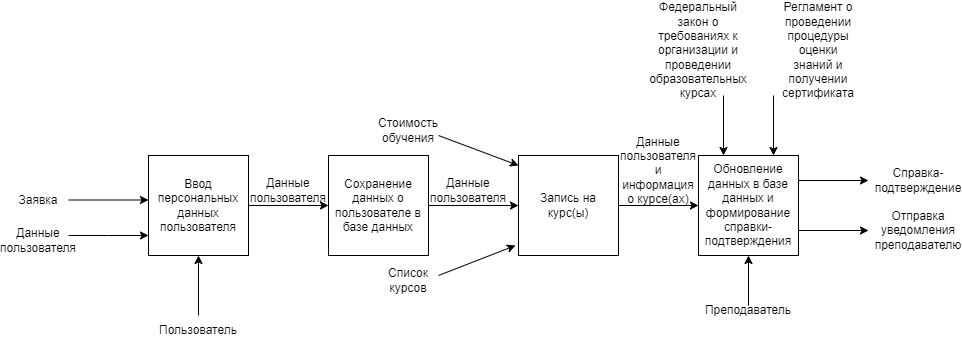

The diagram above was exported from draw.io. Its source (the exported page's mxGraphModel, read from the mxfile embedded in the PNG):
<mxGraphModel dx="1877" dy="1712" grid="1" gridSize="10" guides="1" tooltips="1" connect="1" arrows="1" fold="1" page="1" pageScale="1" pageWidth="827" pageHeight="1169" math="0" shadow="0">
  <root>
    <mxCell id="0" />
    <mxCell id="1" parent="0" />
    <mxCell id="BJ4tmELuZGOIWYg4bpsf-1" value="Ввод персональных данных пользователя" style="whiteSpace=wrap;html=1;aspect=fixed;" vertex="1" parent="1">
      <mxGeometry x="140" y="140" width="100" height="100" as="geometry" />
    </mxCell>
    <mxCell id="BJ4tmELuZGOIWYg4bpsf-2" value="" style="endArrow=classic;html=1;rounded=0;entryX=0.5;entryY=1;entryDx=0;entryDy=0;" edge="1" parent="1" source="BJ4tmELuZGOIWYg4bpsf-3" target="BJ4tmELuZGOIWYg4bpsf-1">
      <mxGeometry width="50" height="50" relative="1" as="geometry">
        <mxPoint x="200" y="340" as="sourcePoint" />
        <mxPoint x="420" y="240" as="targetPoint" />
      </mxGeometry>
    </mxCell>
    <mxCell id="BJ4tmELuZGOIWYg4bpsf-3" value="Пользователь" style="text;html=1;align=center;verticalAlign=middle;whiteSpace=wrap;rounded=0;" vertex="1" parent="1">
      <mxGeometry x="160" y="300" width="60" height="30" as="geometry" />
    </mxCell>
    <mxCell id="BJ4tmELuZGOIWYg4bpsf-4" value="" style="endArrow=classic;html=1;rounded=0;" edge="1" parent="1">
      <mxGeometry width="50" height="50" relative="1" as="geometry">
        <mxPoint x="60" y="184.5" as="sourcePoint" />
        <mxPoint x="140" y="184.5" as="targetPoint" />
      </mxGeometry>
    </mxCell>
    <mxCell id="BJ4tmELuZGOIWYg4bpsf-5" value="" style="endArrow=classic;html=1;rounded=0;entryX=0;entryY=0.5;entryDx=0;entryDy=0;" edge="1" parent="1">
      <mxGeometry width="50" height="50" relative="1" as="geometry">
        <mxPoint x="60" y="220" as="sourcePoint" />
        <mxPoint x="140" y="220" as="targetPoint" />
        <Array as="points">
          <mxPoint x="100" y="220" />
        </Array>
      </mxGeometry>
    </mxCell>
    <mxCell id="BJ4tmELuZGOIWYg4bpsf-6" value="" style="endArrow=classic;html=1;rounded=0;" edge="1" parent="1">
      <mxGeometry width="50" height="50" relative="1" as="geometry">
        <mxPoint x="430" y="120" as="sourcePoint" />
        <mxPoint x="510" y="150" as="targetPoint" />
      </mxGeometry>
    </mxCell>
    <mxCell id="BJ4tmELuZGOIWYg4bpsf-8" value="Заявка" style="text;html=1;align=center;verticalAlign=middle;whiteSpace=wrap;rounded=0;" vertex="1" parent="1">
      <mxGeometry y="170" width="60" height="30" as="geometry" />
    </mxCell>
    <mxCell id="BJ4tmELuZGOIWYg4bpsf-9" value="Данные пользователя" style="text;html=1;align=center;verticalAlign=middle;whiteSpace=wrap;rounded=0;" vertex="1" parent="1">
      <mxGeometry y="210" width="60" height="30" as="geometry" />
    </mxCell>
    <mxCell id="BJ4tmELuZGOIWYg4bpsf-10" value="Стоимость обучения" style="text;html=1;align=center;verticalAlign=middle;whiteSpace=wrap;rounded=0;" vertex="1" parent="1">
      <mxGeometry x="370" y="100" width="60" height="30" as="geometry" />
    </mxCell>
    <mxCell id="BJ4tmELuZGOIWYg4bpsf-11" value="Список курсов" style="text;html=1;align=center;verticalAlign=middle;whiteSpace=wrap;rounded=0;" vertex="1" parent="1">
      <mxGeometry x="370" y="250" width="60" height="30" as="geometry" />
    </mxCell>
    <mxCell id="BJ4tmELuZGOIWYg4bpsf-12" value="" style="endArrow=classic;html=1;rounded=0;exitX=1;exitY=0.5;exitDx=0;exitDy=0;entryX=0;entryY=0.5;entryDx=0;entryDy=0;" edge="1" parent="1" source="BJ4tmELuZGOIWYg4bpsf-1" target="BJ4tmELuZGOIWYg4bpsf-14">
      <mxGeometry width="50" height="50" relative="1" as="geometry">
        <mxPoint x="290" y="220" as="sourcePoint" />
        <mxPoint x="340" y="200" as="targetPoint" />
      </mxGeometry>
    </mxCell>
    <mxCell id="BJ4tmELuZGOIWYg4bpsf-13" value="Данные пользователя" style="text;html=1;align=center;verticalAlign=middle;whiteSpace=wrap;rounded=0;" vertex="1" parent="1">
      <mxGeometry x="250" y="160" width="60" height="30" as="geometry" />
    </mxCell>
    <mxCell id="BJ4tmELuZGOIWYg4bpsf-14" value="Сохранение данных о пользователе в базе данных" style="rounded=0;whiteSpace=wrap;html=1;" vertex="1" parent="1">
      <mxGeometry x="320" y="140" width="100" height="100" as="geometry" />
    </mxCell>
    <mxCell id="BJ4tmELuZGOIWYg4bpsf-16" value="" style="endArrow=classic;html=1;rounded=0;exitX=1;exitY=0.5;exitDx=0;exitDy=0;" edge="1" parent="1" source="BJ4tmELuZGOIWYg4bpsf-14">
      <mxGeometry width="50" height="50" relative="1" as="geometry">
        <mxPoint x="480" y="200" as="sourcePoint" />
        <mxPoint x="510" y="190" as="targetPoint" />
      </mxGeometry>
    </mxCell>
    <mxCell id="BJ4tmELuZGOIWYg4bpsf-17" value="Данные пользователя" style="text;html=1;align=center;verticalAlign=middle;whiteSpace=wrap;rounded=0;" vertex="1" parent="1">
      <mxGeometry x="430" y="160" width="60" height="30" as="geometry" />
    </mxCell>
    <mxCell id="BJ4tmELuZGOIWYg4bpsf-20" value="Запись на курс(ы)" style="whiteSpace=wrap;html=1;aspect=fixed;" vertex="1" parent="1">
      <mxGeometry x="510" y="140" width="100" height="100" as="geometry" />
    </mxCell>
    <mxCell id="BJ4tmELuZGOIWYg4bpsf-22" value="" style="endArrow=classic;html=1;rounded=0;entryX=-0.03;entryY=0.9;entryDx=0;entryDy=0;entryPerimeter=0;" edge="1" parent="1" target="BJ4tmELuZGOIWYg4bpsf-20">
      <mxGeometry width="50" height="50" relative="1" as="geometry">
        <mxPoint x="430" y="260" as="sourcePoint" />
        <mxPoint x="490" y="240" as="targetPoint" />
      </mxGeometry>
    </mxCell>
    <mxCell id="BJ4tmELuZGOIWYg4bpsf-23" value="" style="endArrow=classic;html=1;rounded=0;exitX=1;exitY=0.5;exitDx=0;exitDy=0;entryX=0;entryY=0.5;entryDx=0;entryDy=0;" edge="1" parent="1" source="BJ4tmELuZGOIWYg4bpsf-20" target="BJ4tmELuZGOIWYg4bpsf-24">
      <mxGeometry width="50" height="50" relative="1" as="geometry">
        <mxPoint x="640" y="230" as="sourcePoint" />
        <mxPoint x="680" y="190" as="targetPoint" />
      </mxGeometry>
    </mxCell>
    <mxCell id="BJ4tmELuZGOIWYg4bpsf-24" value="Обновление данных в базе данных и формирование справки-подтверждения" style="whiteSpace=wrap;html=1;aspect=fixed;" vertex="1" parent="1">
      <mxGeometry x="690" y="140" width="100" height="100" as="geometry" />
    </mxCell>
    <mxCell id="BJ4tmELuZGOIWYg4bpsf-25" value="Данные пользователя и информация о курсе(ах)" style="text;html=1;align=center;verticalAlign=middle;whiteSpace=wrap;rounded=0;" vertex="1" parent="1">
      <mxGeometry x="620" y="140" width="60" height="30" as="geometry" />
    </mxCell>
    <mxCell id="BJ4tmELuZGOIWYg4bpsf-26" value="" style="endArrow=classic;html=1;rounded=0;entryX=0.25;entryY=0;entryDx=0;entryDy=0;" edge="1" parent="1" target="BJ4tmELuZGOIWYg4bpsf-24">
      <mxGeometry width="50" height="50" relative="1" as="geometry">
        <mxPoint x="715" y="80" as="sourcePoint" />
        <mxPoint x="760" y="30" as="targetPoint" />
      </mxGeometry>
    </mxCell>
    <mxCell id="BJ4tmELuZGOIWYg4bpsf-27" value="Федеральный закон о требованиях к организации и проведении образовательных курсах" style="text;html=1;align=center;verticalAlign=middle;whiteSpace=wrap;rounded=0;" vertex="1" parent="1">
      <mxGeometry x="660" y="20" width="60" height="30" as="geometry" />
    </mxCell>
    <mxCell id="BJ4tmELuZGOIWYg4bpsf-28" value="" style="endArrow=classic;html=1;rounded=0;entryX=0.75;entryY=0;entryDx=0;entryDy=0;" edge="1" parent="1" target="BJ4tmELuZGOIWYg4bpsf-24">
      <mxGeometry width="50" height="50" relative="1" as="geometry">
        <mxPoint x="765" y="80" as="sourcePoint" />
        <mxPoint x="830" y="70" as="targetPoint" />
      </mxGeometry>
    </mxCell>
    <mxCell id="BJ4tmELuZGOIWYg4bpsf-29" value="Регламент о проведении процедуры оценки знаний и получении сертификата" style="text;html=1;align=center;verticalAlign=middle;whiteSpace=wrap;rounded=0;" vertex="1" parent="1">
      <mxGeometry x="780" y="20" width="60" height="30" as="geometry" />
    </mxCell>
    <mxCell id="BJ4tmELuZGOIWYg4bpsf-30" value="" style="endArrow=classic;html=1;rounded=0;exitX=1;exitY=0.25;exitDx=0;exitDy=0;" edge="1" parent="1" source="BJ4tmELuZGOIWYg4bpsf-24">
      <mxGeometry width="50" height="50" relative="1" as="geometry">
        <mxPoint x="810" y="180" as="sourcePoint" />
        <mxPoint x="860" y="165" as="targetPoint" />
      </mxGeometry>
    </mxCell>
    <mxCell id="BJ4tmELuZGOIWYg4bpsf-31" value="" style="endArrow=classic;html=1;rounded=0;exitX=1;exitY=0.75;exitDx=0;exitDy=0;" edge="1" parent="1" source="BJ4tmELuZGOIWYg4bpsf-24">
      <mxGeometry width="50" height="50" relative="1" as="geometry">
        <mxPoint x="820" y="290" as="sourcePoint" />
        <mxPoint x="860" y="215" as="targetPoint" />
      </mxGeometry>
    </mxCell>
    <mxCell id="BJ4tmELuZGOIWYg4bpsf-32" value="Справка-подтверждение" style="text;html=1;align=center;verticalAlign=middle;whiteSpace=wrap;rounded=0;" vertex="1" parent="1">
      <mxGeometry x="880" y="150" width="60" height="30" as="geometry" />
    </mxCell>
    <mxCell id="BJ4tmELuZGOIWYg4bpsf-33" value="Отправка уведомления преподавателю" style="text;html=1;align=center;verticalAlign=middle;whiteSpace=wrap;rounded=0;" vertex="1" parent="1">
      <mxGeometry x="880" y="200" width="60" height="30" as="geometry" />
    </mxCell>
    <mxCell id="BJ4tmELuZGOIWYg4bpsf-35" value="" style="endArrow=classic;html=1;rounded=0;entryX=0.5;entryY=1;entryDx=0;entryDy=0;" edge="1" parent="1" target="BJ4tmELuZGOIWYg4bpsf-24">
      <mxGeometry width="50" height="50" relative="1" as="geometry">
        <mxPoint x="740" y="290" as="sourcePoint" />
        <mxPoint x="760" y="280" as="targetPoint" />
      </mxGeometry>
    </mxCell>
    <mxCell id="BJ4tmELuZGOIWYg4bpsf-36" value="Преподаватель" style="text;html=1;align=center;verticalAlign=middle;whiteSpace=wrap;rounded=0;" vertex="1" parent="1">
      <mxGeometry x="710" y="280" width="60" height="30" as="geometry" />
    </mxCell>
  </root>
</mxGraphModel>